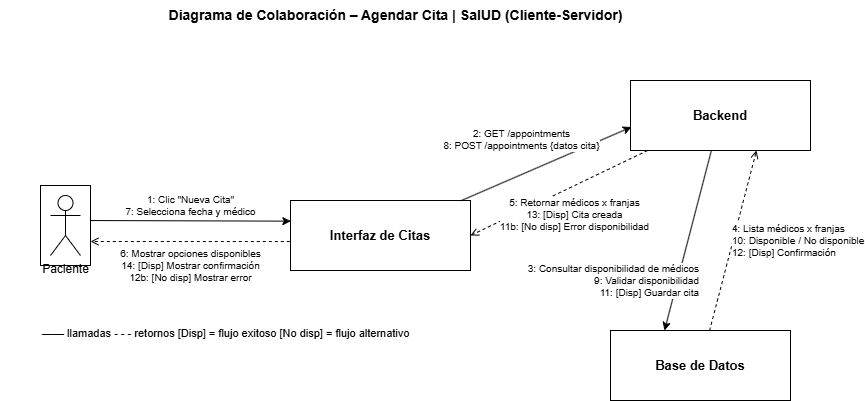

The diagram above was exported from draw.io. Its source (the exported page's mxGraphModel, read from the mxfile embedded in the PNG):
<mxGraphModel dx="1148" dy="559" grid="1" gridSize="10" guides="1" tooltips="1" connect="1" arrows="1" fold="1" page="1" pageScale="1" pageWidth="827" pageHeight="1169" math="0" shadow="0">
  <root>
    <mxCell id="0" />
    <mxCell id="1" parent="0" />
    <mxCell id="title" parent="1" style="text;html=1;strokeColor=none;fillColor=none;align=center;fontStyle=1;fontSize=14;" value="Diagrama de Colaboración – Agendar Cita | SalUD (Cliente-Servidor)" vertex="1">
      <mxGeometry height="40" width="790" x="10" y="80" as="geometry" />
    </mxCell>
    <mxCell id="actor" parent="1" style="shape=mxgraph.uml.actor;whiteSpace=wrap;html=1;              verticalLabelPosition=bottom;labelBackgroundColor=none;" value="" vertex="1">
      <mxGeometry height="80" width="50" x="50" y="265" as="geometry" />
    </mxCell>
    <mxCell id="o_ui" parent="1" style="rounded=0;whiteSpace=wrap;html=1;fontSize=13;fontStyle=1;verticalAlign=middle;" value="Interfaz de Citas" vertex="1">
      <mxGeometry height="70" width="180" x="300" y="280" as="geometry" />
    </mxCell>
    <mxCell id="o_be" parent="1" style="rounded=0;whiteSpace=wrap;html=1;fontSize=13;fontStyle=1;verticalAlign=middle;" value="Backend" vertex="1">
      <mxGeometry height="70" width="180" x="640" y="160" as="geometry" />
    </mxCell>
    <mxCell id="o_db" parent="1" style="rounded=0;whiteSpace=wrap;html=1;fontSize=13;fontStyle=1;verticalAlign=middle;" value="Base de Datos" vertex="1">
      <mxGeometry height="70" width="180" x="620" y="410" as="geometry" />
    </mxCell>
    <mxCell id="e1c" edge="1" parent="1" source="actor" style="html=1;fontSize=10;edgeStyle=none;verticalAlign=bottom;              exitX=1;exitY=0.438;entryX=0.002;entryY=0.295;entryDx=0;entryDy=0;entryPerimeter=0;exitX=1;exitDx=0;exitDy=0;exitPerimeter=0;" target="o_ui" value="1: Clic &quot;Nueva Cita&quot;&lt;br&gt;7: Selecciona fecha y médico">
      <mxGeometry relative="1" as="geometry" />
    </mxCell>
    <mxCell id="e1r" edge="1" parent="1" source="o_ui" style="html=1;fontSize=10;edgeStyle=none;dashed=1;endArrow=open;endFill=0;verticalAlign=top;              exitX=0;exitY=0.586;entryX=1;entryY=0.7;exitX=-0.004;exitDx=0;exitDy=0;exitPerimeter=0;" target="actor" value="6: Mostrar opciones disponibles&lt;br&gt;14: [Disp] Mostrar confirmación&lt;br&gt;12b: [No disp] Mostrar error">
      <mxGeometry relative="1" as="geometry" />
    </mxCell>
    <mxCell id="e2c" edge="1" parent="1" source="o_ui" style="html=1;fontSize=10;edgeStyle=none;verticalAlign=bottom;              exitX=1;exitY=0.2;entryX=0.005;entryY=0.665;entryDx=0;entryDy=0;entryPerimeter=0;" target="o_be" value="2: GET /appointments&lt;br&gt;8: POST /appointments {datos cita}">
      <mxGeometry relative="1" x="-0.2087" y="18" as="geometry">
        <mxPoint as="offset" />
      </mxGeometry>
    </mxCell>
    <mxCell id="e2r" edge="1" parent="1" source="o_be" style="html=1;fontSize=10;edgeStyle=none;dashed=1;endArrow=open;endFill=0;verticalAlign=top;              exitX=0;exitY=0.7;entryX=1;entryY=0.5;" target="o_ui" value="5: Retornar médicos x franjas&lt;br&gt;13: [Disp] Cita creada&lt;br&gt;11b: [No disp] Error disponibilidad">
      <mxGeometry relative="1" x="-0.1529" y="4" as="geometry">
        <mxPoint as="offset" />
      </mxGeometry>
    </mxCell>
    <mxCell id="e3c" edge="1" parent="1" source="o_be" style="html=1;fontSize=10;edgeStyle=none;verticalAlign=middle;align=right;              exitX=0.3;exitY=1;entryX=0.3;entryY=0;" target="o_db" value="3: Consultar disponibilidad de médicos&lt;br&gt;9: Validar disponibilidad&lt;br&gt;11: [Disp] Guardar cita">
      <mxGeometry relative="1" x="0.3822" y="22" as="geometry">
        <mxPoint as="offset" />
      </mxGeometry>
    </mxCell>
    <mxCell id="e3r" edge="1" parent="1" source="o_db" style="html=1;fontSize=10;edgeStyle=none;dashed=1;endArrow=open;endFill=0;verticalAlign=middle;align=left;              exitX=0.7;exitY=0;entryX=0.7;entryY=1;" target="o_be" value="4: Lista médicos x franjas&lt;br&gt;10: Disponible / No disponible&lt;br&gt;12: [Disp] Confirmación">
      <mxGeometry relative="1" x="-0.0069" y="2" as="geometry">
        <mxPoint as="offset" />
      </mxGeometry>
    </mxCell>
    <mxCell id="l1" parent="1" style="text;html=1;fontSize=11;" value="—— llamadas     - - - retornos     [Disp] = flujo exitoso     [No disp] = flujo alternativo" vertex="1">
      <mxGeometry height="20" width="620" x="50" y="400" as="geometry" />
    </mxCell>
    <mxCell id="c6w3lstfvnxzR4vkRj82-1" parent="1" style="shape=umlActor;verticalLabelPosition=bottom;verticalAlign=top;html=1;outlineConnect=0;" value="Paciente" vertex="1">
      <mxGeometry height="60" width="30" x="60" y="275" as="geometry" />
    </mxCell>
  </root>
</mxGraphModel>